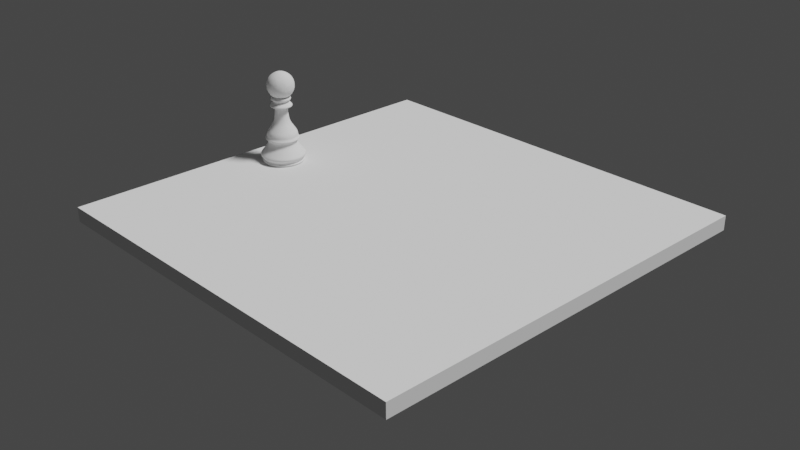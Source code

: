 # Source: pawn2.blend  (saved by Blender 3.3.6; exported with 4.5.12 LTS)
import bpy
from mathutils import Matrix  # noqa: F401  (used for matrix-valued properties, if any)

bpy.ops.wm.read_factory_settings(use_empty=True)
scene = bpy.context.scene
scene.name = 'Scene'

# ---- collections
col_collection = bpy.data.collections.new('Collection'); scene.collection.children.link(col_collection)

# ---- world
world_world = bpy.data.worlds.new('World'); scene.world = world_world
world_world.use_nodes = True; world_world.node_tree.nodes.clear()
_N = world_world.node_tree.nodes; _L = world_world.node_tree.links
n0 = _N.new('ShaderNodeOutputWorld'); n0.name = 'World Output'; n0.location = (300, 300)
n1 = _N.new('ShaderNodeBackground'); n1.name = 'Background'; n1.location = (10, 300)
n1.inputs[0].default_value = (0.05088, 0.05088, 0.05088, 1.0)
_L.new(n1.outputs[0], n0.inputs[0])
n0.is_active_output = True
world_world.color = (0.05088, 0.05088, 0.05088)
world_world.use_sun_shadow = False
world_world.sun_shadow_jitter_overblur = 0.0

# ---- cameras
cam_camera = bpy.data.cameras.new('Camera')
cam_camera.clip_end = 100.0
cam_camera.ortho_scale = 7.314

# ---- lights
light_light = bpy.data.lights.new('Light', 'SUN')
light_light.transmission_factor = 0.0
light_light.angle = 0.1993
light_light.energy = 3.0
light_light.shadow_soft_size = 0.1
light_light.shadow_cascade_max_distance = 1000.0

# ---- meshes
me_cube = bpy.data.meshes.new('Cube')
me_cube.from_pydata([(-1.0, -1.0, -1.0), (-1.0, -1.0, 1.0), (-1.0, 1.0, -1.0), (-1.0, 1.0, 1.0), (1.0, -1.0, -1.0), (1.0, -1.0, 1.0), (1.0, 1.0, -1.0), (1.0, 1.0, 1.0)], [], [(0, 1, 3, 2), (2, 3, 7, 6), (6, 7, 5, 4), (4, 5, 1, 0), (2, 6, 4, 0), (7, 3, 1, 5)])
_uv = me_cube.uv_layers.new(name='UVMap')
_uv.uv.foreach_set('vector', [0.375, 0.0, 0.625, 0.0, 0.625, 0.25, 0.375, 0.25, 0.375, 0.25, 0.625, 0.25, 0.625, 0.5, 0.375, 0.5, 0.375, 0.5, 0.625, 0.5, 0.625, 0.75, 0.375, 0.75, 0.375, 0.75, 0.625, 0.75, 0.625, 1.0, 0.375, 1.0, 0.125, 0.5, 0.375, 0.5, 0.375, 0.75, 0.125, 0.75, 0.625, 0.5, 0.875, 0.5, 0.875, 0.75, 0.625, 0.75])
me_cube.update()
me_vert_001 = bpy.data.meshes.new('Vert.001')
me_vert_001.from_pydata([(0.0, 0.0, 0.0), (0.2399, 0.0, 0.0), (0.2418, -4.922e-09, 0.03663), (0.2271, -4.922e-09, 0.03663), (0.2271, -7.137e-09, 0.05312), (0.2528, -1.009e-08, 0.0751), (0.2564, -1.28e-08, 0.09524), (0.2546, -1.452e-08, 0.1081), (0.163, -2.83e-08, 0.2106), (0.163, -3.544e-08, 0.2638), (0.1923, -3.691e-08, 0.2747), (0.1923, -3.839e-08, 0.2857), (0.1722, -4.134e-08, 0.3077), (0.1795, -4.7e-08, 0.3498), (0.08975, -6.152e-08, 0.4579), (0.07876, -7.284e-08, 0.5422), (0.07326, -7.85e-08, 0.5843), (0.07143, -8.564e-08, 0.6374), (0.07143, -8.638e-08, 0.6429), (0.1264, -8.662e-08, 0.6447), (0.13, -8.933e-08, 0.6649), (0.09341, -9.327e-08, 0.6942), (0.08792, -9.647e-08, 0.718), (0.1154, -9.671e-08, 0.7198), (0.1154, -1.024e-07, 0.7619), (-0.003663, -1.024e-07, 0.7619)], [(0, 1), (1, 2), (2, 3), (3, 4), (4, 5), (5, 6), (6, 7), (7, 8), (8, 9), (9, 10), (10, 11), (11, 12), (12, 13), (13, 14), (14, 15), (15, 16), (16, 17), (17, 18), (18, 19), (19, 20), (20, 21), (21, 22), (22, 23), (23, 24), (24, 25)], [])
me_vert_001.update()
me_icosphere = bpy.data.meshes.new('Icosphere')
me_icosphere.from_pydata([(0.0, 0.0, -1.0), (0.7236, -0.5257, -0.4472), (-0.2764, -0.8506, -0.4472), (-0.8944, 0.0, -0.4472), (-0.2764, 0.8506, -0.4472), (0.7236, 0.5257, -0.4472), (0.2764, -0.8506, 0.4472), (-0.7236, -0.5257, 0.4472), (-0.7236, 0.5257, 0.4472), (0.2764, 0.8506, 0.4472), (0.8944, 0.0, 0.4472), (0.0, 0.0, 1.0), (-0.1625, -0.5, -0.8507), (0.4253, -0.309, -0.8507), (0.2629, -0.809, -0.5257), (0.8506, 0.0, -0.5257), (0.4253, 0.309, -0.8507), (-0.5257, 0.0, -0.8507), (-0.6882, -0.5, -0.5257), (-0.1625, 0.5, -0.8507), (-0.6882, 0.5, -0.5257), (0.2629, 0.809, -0.5257), (0.9511, -0.309, 0.0), (0.9511, 0.309, 0.0), (0.0, -1.0, 0.0), (0.5878, -0.809, 0.0), (-0.9511, -0.309, 0.0), (-0.5878, -0.809, 0.0), (-0.5878, 0.809, 0.0), (-0.9511, 0.309, 0.0), (0.5878, 0.809, 0.0), (0.0, 1.0, 0.0), (0.6882, -0.5, 0.5257), (-0.2629, -0.809, 0.5257), (-0.8506, 0.0, 0.5257), (-0.2629, 0.809, 0.5257), (0.6882, 0.5, 0.5257), (0.1625, -0.5, 0.8507), (0.5257, 0.0, 0.8507), (-0.4253, -0.309, 0.8507), (-0.4253, 0.309, 0.8507), (0.1625, 0.5, 0.8507)], [], [(0, 13, 12), (1, 13, 15), (0, 12, 17), (0, 17, 19), (0, 19, 16), (1, 15, 22), (2, 14, 24), (3, 18, 26), (4, 20, 28), (5, 21, 30), (1, 22, 25), (2, 24, 27), (3, 26, 29), (4, 28, 31), (5, 30, 23), (6, 32, 37), (7, 33, 39), (8, 34, 40), (9, 35, 41), (10, 36, 38), (38, 41, 11), (38, 36, 41), (36, 9, 41), (41, 40, 11), (41, 35, 40), (35, 8, 40), (40, 39, 11), (40, 34, 39), (34, 7, 39), (39, 37, 11), (39, 33, 37), (33, 6, 37), (37, 38, 11), (37, 32, 38), (32, 10, 38), (23, 36, 10), (23, 30, 36), (30, 9, 36), (31, 35, 9), (31, 28, 35), (28, 8, 35), (29, 34, 8), (29, 26, 34), (26, 7, 34), (27, 33, 7), (27, 24, 33), (24, 6, 33), (25, 32, 6), (25, 22, 32), (22, 10, 32), (30, 31, 9), (30, 21, 31), (21, 4, 31), (28, 29, 8), (28, 20, 29), (20, 3, 29), (26, 27, 7), (26, 18, 27), (18, 2, 27), (24, 25, 6), (24, 14, 25), (14, 1, 25), (22, 23, 10), (22, 15, 23), (15, 5, 23), (16, 21, 5), (16, 19, 21), (19, 4, 21), (19, 20, 4), (19, 17, 20), (17, 3, 20), (17, 18, 3), (17, 12, 18), (12, 2, 18), (15, 16, 5), (15, 13, 16), (13, 0, 16), (12, 14, 2), (12, 13, 14), (13, 1, 14)])
me_icosphere.polygons.foreach_set('use_smooth', [True] * 80)
_uv = me_icosphere.uv_layers.new(name='UVMap')
_uv.uv.foreach_set('vector', [0.1818, 0.0, 0.2273, 0.07873, 0.1364, 0.07873, 0.2727, 0.1575, 0.3182, 0.07873, 0.3636, 0.1575, 0.9091, 0.0, 0.9545, 0.07873, 0.8636, 0.07873, 0.7273, 0.0, 0.7727, 0.07873, 0.6818, 0.07873, 0.5455, 0.0, 0.5909, 0.07873, 0.5, 0.07873, 0.2727, 0.1575, 0.3636, 0.1575, 0.3182, 0.2362, 0.09091, 0.1575, 0.1818, 0.1575, 0.1364, 0.2362, 0.8182, 0.1575, 0.9091, 0.1575, 0.8636, 0.2362, 0.6364, 0.1575, 0.7273, 0.1575, 0.6818, 0.2362, 0.4545, 0.1575, 0.5455, 0.1575, 0.5, 0.2362, 0.2727, 0.1575, 0.3182, 0.2362, 0.2273, 0.2362, 0.09091, 0.1575, 0.1364, 0.2362, 0.04546, 0.2362, 0.8182, 0.1575, 0.8636, 0.2362, 0.7727, 0.2362, 0.6364, 0.1575, 0.6818, 0.2362, 0.5909, 0.2362, 0.4545, 0.1575, 0.5, 0.2362, 0.4091, 0.2362, 0.1818, 0.3149, 0.2727, 0.3149, 0.2273, 0.3937, 0.0, 0.3149, 0.09091, 0.3149, 0.04546, 0.3937, 0.7273, 0.3149, 0.8182, 0.3149, 0.7727, 0.3937, 0.5455, 0.3149, 0.6364, 0.3149, 0.5909, 0.3937, 0.3636, 0.3149, 0.4545, 0.3149, 0.4091, 0.3937, 0.4091, 0.3937, 0.5, 0.3937, 0.4545, 0.4724, 0.4091, 0.3937, 0.4545, 0.3149, 0.5, 0.3937, 0.4545, 0.3149, 0.5455, 0.3149, 0.5, 0.3937, 0.5909, 0.3937, 0.6818, 0.3937, 0.6364, 0.4724, 0.5909, 0.3937, 0.6364, 0.3149, 0.6818, 0.3937, 0.6364, 0.3149, 0.7273, 0.3149, 0.6818, 0.3937, 0.7727, 0.3937, 0.8636, 0.3937, 0.8182, 0.4724, 0.7727, 0.3937, 0.8182, 0.3149, 0.8636, 0.3937, 0.8182, 0.3149, 0.9091, 0.3149, 0.8636, 0.3937, 0.04546, 0.3937, 0.1364, 0.3937, 0.09091, 0.4724, 0.04546, 0.3937, 0.09091, 0.3149, 0.1364, 0.3937, 0.09091, 0.3149, 0.1818, 0.3149, 0.1364, 0.3937, 0.2273, 0.3937, 0.3182, 0.3937, 0.2727, 0.4724, 0.2273, 0.3937, 0.2727, 0.3149, 0.3182, 0.3937, 0.2727, 0.3149, 0.3636, 0.3149, 0.3182, 0.3937, 0.4091, 0.2362, 0.4545, 0.3149, 0.3636, 0.3149, 0.4091, 0.2362, 0.5, 0.2362, 0.4545, 0.3149, 0.5, 0.2362, 0.5455, 0.3149, 0.4545, 0.3149, 0.5909, 0.2362, 0.6364, 0.3149, 0.5455, 0.3149, 0.5909, 0.2362, 0.6818, 0.2362, 0.6364, 0.3149, 0.6818, 0.2362, 0.7273, 0.3149, 0.6364, 0.3149, 0.7727, 0.2362, 0.8182, 0.3149, 0.7273, 0.3149, 0.7727, 0.2362, 0.8636, 0.2362, 0.8182, 0.3149, 0.8636, 0.2362, 0.9091, 0.3149, 0.8182, 0.3149, 0.04546, 0.2362, 0.09091, 0.3149, 0.0, 0.3149, 0.04546, 0.2362, 0.1364, 0.2362, 0.09091, 0.3149, 0.1364, 0.2362, 0.1818, 0.3149, 0.09091, 0.3149, 0.2273, 0.2362, 0.2727, 0.3149, 0.1818, 0.3149, 0.2273, 0.2362, 0.3182, 0.2362, 0.2727, 0.3149, 0.3182, 0.2362, 0.3636, 0.3149, 0.2727, 0.3149, 0.5, 0.2362, 0.5909, 0.2362, 0.5455, 0.3149, 0.5, 0.2362, 0.5455, 0.1575, 0.5909, 0.2362, 0.5455, 0.1575, 0.6364, 0.1575, 0.5909, 0.2362, 0.6818, 0.2362, 0.7727, 0.2362, 0.7273, 0.3149, 0.6818, 0.2362, 0.7273, 0.1575, 0.7727, 0.2362, 0.7273, 0.1575, 0.8182, 0.1575, 0.7727, 0.2362, 0.8636, 0.2362, 0.9545, 0.2362, 0.9091, 0.3149, 0.8636, 0.2362, 0.9091, 0.1575, 0.9545, 0.2362, 0.9091, 0.1575, 1.0, 0.1575, 0.9545, 0.2362, 0.1364, 0.2362, 0.2273, 0.2362, 0.1818, 0.3149, 0.1364, 0.2362, 0.1818, 0.1575, 0.2273, 0.2362, 0.1818, 0.1575, 0.2727, 0.1575, 0.2273, 0.2362, 0.3182, 0.2362, 0.4091, 0.2362, 0.3636, 0.3149, 0.3182, 0.2362, 0.3636, 0.1575, 0.4091, 0.2362, 0.3636, 0.1575, 0.4545, 0.1575, 0.4091, 0.2362, 0.5, 0.07873, 0.5455, 0.1575, 0.4545, 0.1575, 0.5, 0.07873, 0.5909, 0.07873, 0.5455, 0.1575, 0.5909, 0.07873, 0.6364, 0.1575, 0.5455, 0.1575, 0.6818, 0.07873, 0.7273, 0.1575, 0.6364, 0.1575, 0.6818, 0.07873, 0.7727, 0.07873, 0.7273, 0.1575, 0.7727, 0.07873, 0.8182, 0.1575, 0.7273, 0.1575, 0.8636, 0.07873, 0.9091, 0.1575, 0.8182, 0.1575, 0.8636, 0.07873, 0.9545, 0.07873, 0.9091, 0.1575, 0.9545, 0.07873, 1.0, 0.1575, 0.9091, 0.1575, 0.3636, 0.1575, 0.4091, 0.07873, 0.4545, 0.1575, 0.3636, 0.1575, 0.3182, 0.07873, 0.4091, 0.07873, 0.3182, 0.07873, 0.3636, 0.0, 0.4091, 0.07873, 0.1364, 0.07873, 0.1818, 0.1575, 0.09091, 0.1575, 0.1364, 0.07873, 0.2273, 0.07873, 0.1818, 0.1575, 0.2273, 0.07873, 0.2727, 0.1575, 0.1818, 0.1575])
me_icosphere.update()

# ---- objects
ob_light = bpy.data.objects.new('Light', light_light)
ob_camera = bpy.data.objects.new('Camera', cam_camera)
ob_cube = bpy.data.objects.new('Cube', me_cube)
ob_empty = bpy.data.objects.new('Empty', None)
ob_vert_001 = bpy.data.objects.new('Vert.001', me_vert_001)
ob_icosphere = bpy.data.objects.new('Icosphere', me_icosphere)

# ---- transforms, parenting, visibility, modifiers, constraints
ob_light.location = (4.058, 1.058, 5.958)
ob_light.rotation_euler = (0.5177, 0.1273, 1.914)
ob_light.lock_rotations_4d = False
ob_light.empty_display_type = 'ARROWS'
ob_light.color = (0.0, 0.0, 0.0, 0.0)
ob_light.lineart.crease_threshold = 0.0
ob_camera.location = (7.359, -6.926, 4.958)
ob_camera.rotation_euler = (1.109, 0.0, 0.8149)
ob_camera.lock_rotations_4d = False
ob_camera.empty_display_type = 'ARROWS'
ob_camera.color = (0.0, 0.0, 0.0, 0.0)
ob_camera.display_type = 'WIRE'
ob_camera.lineart.crease_threshold = 0.0
ob_cube.location = (0.0, 0.0, 0.0)
ob_cube.scale = (2.315, 2.315, 0.08147)
ob_empty.location = (0.0, 0.0, 0.0)
ob_empty.rotation_euler = (1.571, 0.0, 0.0)
ob_empty.empty_display_type = 'IMAGE'
ob_empty.empty_display_size = 5.0
ob_empty.empty_image_offset = (-0.519, -0.1501)
ob_vert_001.location = (-1.858, -0.02022, 0.07097)
_m = ob_vert_001.modifiers.new('Screw', 'SCREW')
_m = ob_vert_001.modifiers.new('Subdivision', 'SUBSURF')
_m.levels = 4
_m.render_levels = 6
ob_icosphere.location = (-1.861, -0.01316, 0.9539)
ob_icosphere.scale = (0.1648, 0.1648, 0.1648)
_m = ob_icosphere.modifiers.new('Subdivision', 'SUBSURF')
_m.levels = 3
_m.render_levels = 4

# ---- collection membership
col_collection.objects.link(ob_light)
col_collection.objects.link(ob_camera)
col_collection.objects.link(ob_cube)
col_collection.objects.link(ob_empty)
col_collection.objects.link(ob_vert_001)
col_collection.objects.link(ob_icosphere)

# ---- scene / render settings (as saved in the file)
scene.camera = ob_camera
scene.frame_start = 1; scene.frame_end = 250; scene.frame_set(1)
scene.render.engine = 'BLENDER_EEVEE_NEXT'
scene.cycles.sampling_pattern = 'TABULATED_SOBOL'
scene.cycles.use_light_tree = False
scene.view_settings.view_transform = 'Filmic'
bpy.context.view_layer.update()
